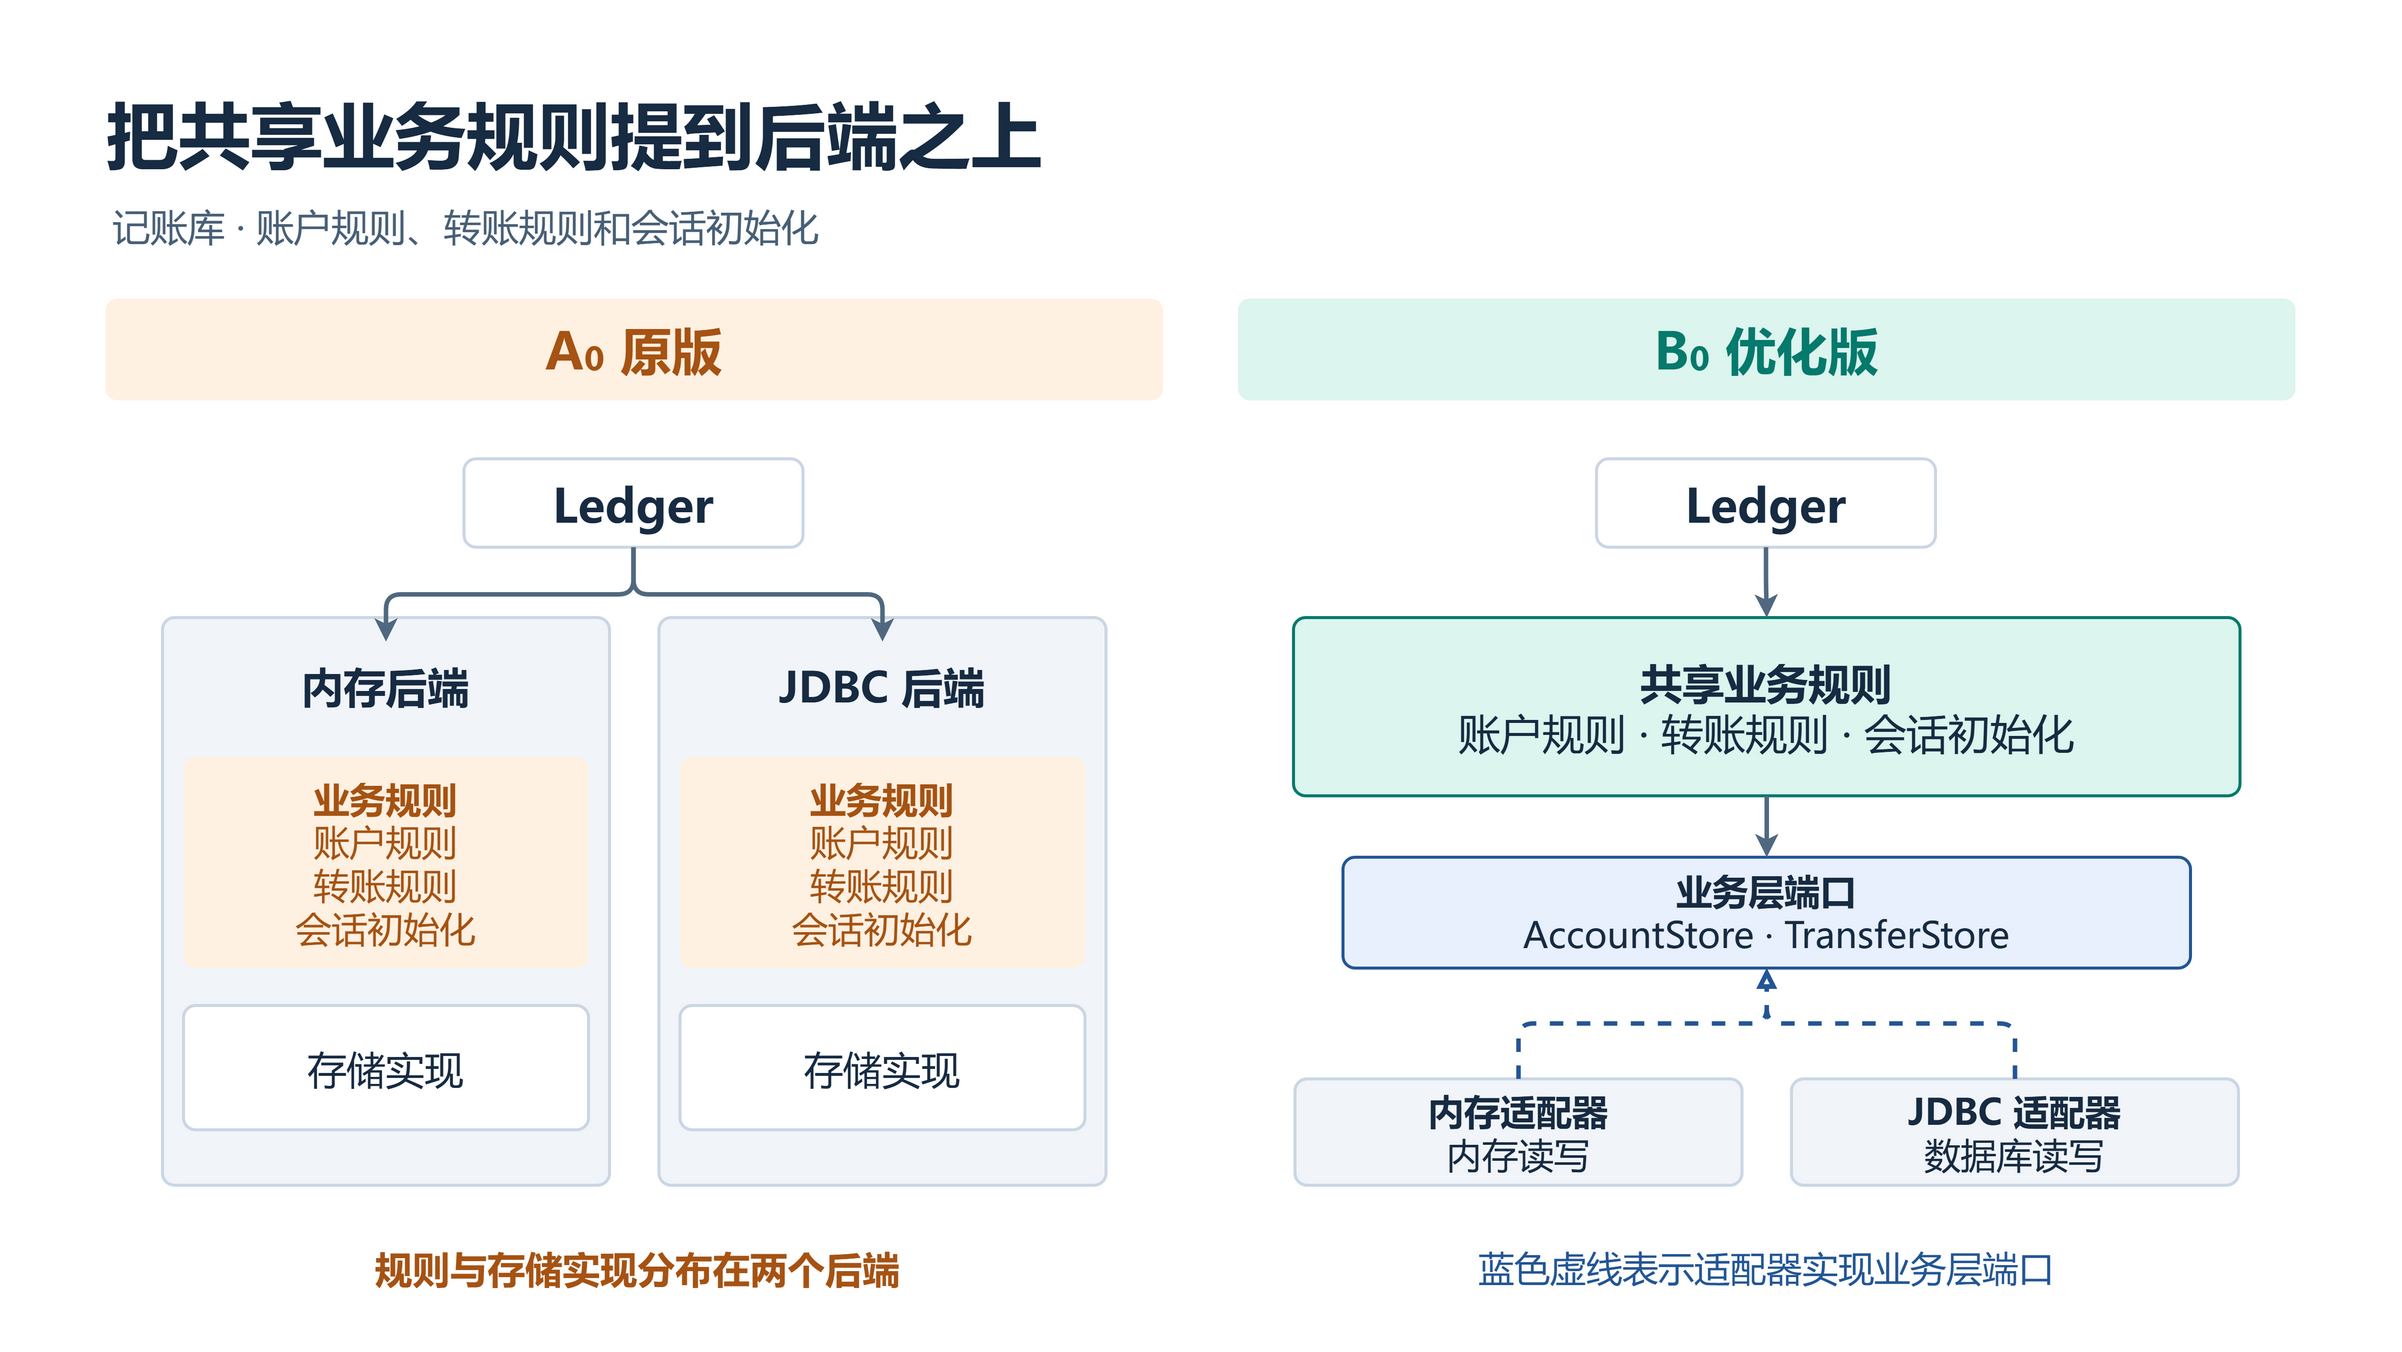

The diagram above was exported from draw.io. Its source (the exported page's mxGraphModel, read from the mxfile embedded in the PNG):
<mxGraphModel page="1" pageWidth="1600" pageHeight="900" grid="0" background="#FFFFFF">
  <root>
    <mxCell id="0" />
    <mxCell id="1" parent="0" />
    <mxCell id="2" parent="1" vertex="1" value="" style="html=1;whiteSpace=wrap;rounded=0;absoluteArcSize=1;arcSize=0;fillColor=#FFFFFF;strokeColor=none;strokeWidth=2;fontFamily=Microsoft YaHei;fontSize=26;fontColor=#172B42;fontStyle=0;align=center;verticalAlign=middle;spacing=5;">
      <mxGeometry as="geometry" x="0" y="0" width="1600" height="900" />
    </mxCell>
    <mxCell id="3" parent="1" vertex="1" value="把共享业务规则提到后端之上" style="html=1;whiteSpace=wrap;rounded=1;absoluteArcSize=1;arcSize=16;fillColor=none;strokeColor=none;strokeWidth=2;fontFamily=Microsoft YaHei;fontSize=48;fontColor=#172B42;fontStyle=1;align=left;verticalAlign=middle;spacing=5;">
      <mxGeometry as="geometry" x="66" y="53" width="1468" height="69" />
    </mxCell>
    <mxCell id="4" parent="1" vertex="1" value="记账库  ·  账户规则、转账规则和会话初始化" style="html=1;whiteSpace=wrap;rounded=1;absoluteArcSize=1;arcSize=16;fillColor=none;strokeColor=none;strokeWidth=2;fontFamily=Microsoft YaHei;fontSize=25;fontColor=#486077;fontStyle=0;align=left;verticalAlign=middle;spacing=5;">
      <mxGeometry as="geometry" x="70" y="130" width="1460" height="40" />
    </mxCell>
    <mxCell id="5" parent="1" vertex="1" value="A₀  原版" style="html=1;whiteSpace=wrap;rounded=1;absoluteArcSize=1;arcSize=16;fillColor=#FFF1E2;strokeColor=none;strokeWidth=2;fontFamily=Microsoft YaHei;fontSize=34;fontColor=#A65313;fontStyle=1;align=center;verticalAlign=middle;spacing=5;">
      <mxGeometry as="geometry" x="70" y="199" width="705" height="68" />
    </mxCell>
    <mxCell id="6" parent="1" vertex="1" value="Ledger" style="html=1;whiteSpace=wrap;rounded=1;absoluteArcSize=1;arcSize=16;fillColor=#FFFFFF;strokeColor=#CBD7E4;strokeWidth=2;fontFamily=Microsoft YaHei;fontSize=31;fontColor=#172B42;fontStyle=1;align=center;verticalAlign=middle;spacing=5;">
      <mxGeometry as="geometry" x="309" y="306" width="226" height="59" />
    </mxCell>
    <mxCell id="7" parent="1" vertex="1" value="" style="html=1;whiteSpace=wrap;rounded=1;absoluteArcSize=1;arcSize=16;fillColor=#F1F5FA;strokeColor=#CBD7E4;strokeWidth=2;fontFamily=Microsoft YaHei;fontSize=26;fontColor=#172B42;fontStyle=0;align=center;verticalAlign=middle;spacing=5;">
      <mxGeometry as="geometry" x="108" y="412" width="298" height="379" />
    </mxCell>
    <mxCell id="8" parent="1" vertex="1" value="内存后端" style="html=1;whiteSpace=wrap;rounded=1;absoluteArcSize=1;arcSize=16;fillColor=none;strokeColor=none;strokeWidth=2;fontFamily=Microsoft YaHei;fontSize=28;fontColor=#172B42;fontStyle=1;align=center;verticalAlign=middle;spacing=5;">
      <mxGeometry as="geometry" x="118" y="428" width="278" height="60" />
    </mxCell>
    <mxCell id="9" parent="1" vertex="1" value="&lt;b&gt;业务规则&lt;/b&gt;&lt;br&gt;账户规则&lt;br&gt;转账规则&lt;br&gt;会话初始化" style="html=1;whiteSpace=wrap;rounded=1;absoluteArcSize=1;arcSize=16;fillColor=#FFF1E2;strokeColor=none;strokeWidth=2;fontFamily=Microsoft YaHei;fontSize=24;fontColor=#A65313;fontStyle=0;align=center;verticalAlign=middle;spacing=5;">
      <mxGeometry as="geometry" x="122" y="505" width="270" height="141" />
    </mxCell>
    <mxCell id="10" parent="1" vertex="1" value="存储实现" style="html=1;whiteSpace=wrap;rounded=1;absoluteArcSize=1;arcSize=16;fillColor=#FFFFFF;strokeColor=#CBD7E4;strokeWidth=2;fontFamily=Microsoft YaHei;fontSize=26;fontColor=#172B42;fontStyle=0;align=center;verticalAlign=middle;spacing=5;">
      <mxGeometry as="geometry" x="122" y="671" width="270" height="83" />
    </mxCell>
    <mxCell id="11" parent="1" edge="1" source="6" target="8" style="edgeStyle=orthogonalEdgeStyle;rounded=1;html=1;strokeWidth=3;strokeColor=#506980;endArrow=classic;endFill=1;dashed=0;">
      <mxGeometry as="geometry" relative="1" />
    </mxCell>
    <mxCell id="12" parent="1" vertex="1" value="" style="html=1;whiteSpace=wrap;rounded=1;absoluteArcSize=1;arcSize=16;fillColor=#F1F5FA;strokeColor=#CBD7E4;strokeWidth=2;fontFamily=Microsoft YaHei;fontSize=26;fontColor=#172B42;fontStyle=0;align=center;verticalAlign=middle;spacing=5;">
      <mxGeometry as="geometry" x="439" y="412" width="298" height="379" />
    </mxCell>
    <mxCell id="13" parent="1" vertex="1" value="JDBC 后端" style="html=1;whiteSpace=wrap;rounded=1;absoluteArcSize=1;arcSize=16;fillColor=none;strokeColor=none;strokeWidth=2;fontFamily=Microsoft YaHei;fontSize=28;fontColor=#172B42;fontStyle=1;align=center;verticalAlign=middle;spacing=5;">
      <mxGeometry as="geometry" x="449" y="428" width="278" height="60" />
    </mxCell>
    <mxCell id="14" parent="1" vertex="1" value="&lt;b&gt;业务规则&lt;/b&gt;&lt;br&gt;账户规则&lt;br&gt;转账规则&lt;br&gt;会话初始化" style="html=1;whiteSpace=wrap;rounded=1;absoluteArcSize=1;arcSize=16;fillColor=#FFF1E2;strokeColor=none;strokeWidth=2;fontFamily=Microsoft YaHei;fontSize=24;fontColor=#A65313;fontStyle=0;align=center;verticalAlign=middle;spacing=5;">
      <mxGeometry as="geometry" x="453" y="505" width="270" height="141" />
    </mxCell>
    <mxCell id="15" parent="1" vertex="1" value="存储实现" style="html=1;whiteSpace=wrap;rounded=1;absoluteArcSize=1;arcSize=16;fillColor=#FFFFFF;strokeColor=#CBD7E4;strokeWidth=2;fontFamily=Microsoft YaHei;fontSize=26;fontColor=#172B42;fontStyle=0;align=center;verticalAlign=middle;spacing=5;">
      <mxGeometry as="geometry" x="453" y="671" width="270" height="83" />
    </mxCell>
    <mxCell id="16" parent="1" edge="1" source="6" target="13" style="edgeStyle=orthogonalEdgeStyle;rounded=1;html=1;strokeWidth=3;strokeColor=#506980;endArrow=classic;endFill=1;dashed=0;">
      <mxGeometry as="geometry" relative="1" />
    </mxCell>
    <mxCell id="17" parent="1" vertex="1" value="B₀  优化版" style="html=1;whiteSpace=wrap;rounded=1;absoluteArcSize=1;arcSize=16;fillColor=#DCF5EF;strokeColor=none;strokeWidth=2;fontFamily=Microsoft YaHei;fontSize=34;fontColor=#067A6C;fontStyle=1;align=center;verticalAlign=middle;spacing=5;">
      <mxGeometry as="geometry" x="825" y="199" width="705" height="68" />
    </mxCell>
    <mxCell id="18" parent="1" vertex="1" value="Ledger" style="html=1;whiteSpace=wrap;rounded=1;absoluteArcSize=1;arcSize=16;fillColor=#FFFFFF;strokeColor=#CBD7E4;strokeWidth=2;fontFamily=Microsoft YaHei;fontSize=31;fontColor=#172B42;fontStyle=1;align=center;verticalAlign=middle;spacing=5;">
      <mxGeometry as="geometry" x="1064" y="306" width="226" height="59" />
    </mxCell>
    <mxCell id="19" parent="1" vertex="1" value="&lt;b&gt;共享业务规则&lt;/b&gt;&lt;br&gt;账户规则 · 转账规则 · 会话初始化" style="html=1;whiteSpace=wrap;rounded=1;absoluteArcSize=1;arcSize=16;fillColor=#DCF5EF;strokeColor=#067A6C;strokeWidth=2;fontFamily=Microsoft YaHei;fontSize=28;fontColor=#172B42;fontStyle=0;align=center;verticalAlign=middle;spacing=5;">
      <mxGeometry as="geometry" x="862" y="412" width="631" height="119" />
    </mxCell>
    <mxCell id="20" parent="1" vertex="1" value="&lt;b&gt;业务层端口&lt;/b&gt;&lt;br&gt;AccountStore · TransferStore" style="html=1;whiteSpace=wrap;rounded=1;absoluteArcSize=1;arcSize=16;fillColor=#E8F0FD;strokeColor=#235695;strokeWidth=2;fontFamily=Microsoft YaHei;fontSize=24;fontColor=#172B42;fontStyle=0;align=center;verticalAlign=middle;spacing=5;">
      <mxGeometry as="geometry" x="895" y="572" width="565" height="74" />
    </mxCell>
    <mxCell id="21" parent="1" vertex="1" value="&lt;b&gt;内存适配器&lt;/b&gt;&lt;br&gt;内存读写" style="html=1;whiteSpace=wrap;rounded=1;absoluteArcSize=1;arcSize=16;fillColor=#F1F5FA;strokeColor=#CBD7E4;strokeWidth=2;fontFamily=Microsoft YaHei;fontSize=24;fontColor=#172B42;fontStyle=0;align=center;verticalAlign=middle;spacing=5;">
      <mxGeometry as="geometry" x="863" y="720" width="298" height="71" />
    </mxCell>
    <mxCell id="22" parent="1" vertex="1" value="&lt;b&gt;JDBC 适配器&lt;/b&gt;&lt;br&gt;数据库读写" style="html=1;whiteSpace=wrap;rounded=1;absoluteArcSize=1;arcSize=16;fillColor=#F1F5FA;strokeColor=#CBD7E4;strokeWidth=2;fontFamily=Microsoft YaHei;fontSize=24;fontColor=#172B42;fontStyle=0;align=center;verticalAlign=middle;spacing=5;">
      <mxGeometry as="geometry" x="1194" y="720" width="298" height="71" />
    </mxCell>
    <mxCell id="23" parent="1" edge="1" source="18" target="19" style="edgeStyle=orthogonalEdgeStyle;rounded=1;html=1;strokeWidth=3;strokeColor=#506980;endArrow=classic;endFill=1;dashed=0;">
      <mxGeometry as="geometry" relative="1" />
    </mxCell>
    <mxCell id="24" parent="1" edge="1" source="19" target="20" style="edgeStyle=orthogonalEdgeStyle;rounded=1;html=1;strokeWidth=3;strokeColor=#506980;endArrow=classic;endFill=1;dashed=0;">
      <mxGeometry as="geometry" relative="1" />
    </mxCell>
    <mxCell id="25" parent="1" edge="1" source="21" target="20" style="edgeStyle=orthogonalEdgeStyle;rounded=1;html=1;strokeWidth=3;strokeColor=#235695;endArrow=block;endFill=0;dashed=1;">
      <mxGeometry as="geometry" relative="1" />
    </mxCell>
    <mxCell id="26" parent="1" edge="1" source="22" target="20" style="edgeStyle=orthogonalEdgeStyle;rounded=1;html=1;strokeWidth=3;strokeColor=#235695;endArrow=block;endFill=0;dashed=1;">
      <mxGeometry as="geometry" relative="1" />
    </mxCell>
    <mxCell id="27" parent="1" vertex="1" value="规则与存储实现分布在两个后端" style="html=1;whiteSpace=wrap;rounded=1;absoluteArcSize=1;arcSize=16;fillColor=none;strokeColor=none;strokeWidth=2;fontFamily=Microsoft YaHei;fontSize=25;fontColor=#A65313;fontStyle=1;align=center;verticalAlign=middle;spacing=5;">
      <mxGeometry as="geometry" x="70" y="824" width="710" height="43" />
    </mxCell>
    <mxCell id="28" parent="1" vertex="1" value="蓝色虚线表示适配器实现业务层端口" style="html=1;whiteSpace=wrap;rounded=1;absoluteArcSize=1;arcSize=16;fillColor=none;strokeColor=none;strokeWidth=2;fontFamily=Microsoft YaHei;fontSize=24;fontColor=#235695;fontStyle=0;align=center;verticalAlign=middle;spacing=5;">
      <mxGeometry as="geometry" x="825" y="824" width="705" height="43" />
    </mxCell>
  </root>
</mxGraphModel>